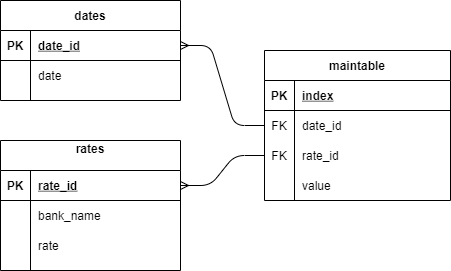

The diagram above was exported from draw.io. Its source (the exported page's mxGraphModel, read from the mxfile embedded in the PNG):
<mxGraphModel dx="1278" dy="579" grid="1" gridSize="10" guides="1" tooltips="1" connect="1" arrows="1" fold="1" page="1" pageScale="1" pageWidth="827" pageHeight="1169" math="0" shadow="0">
  <root>
    <mxCell id="0" />
    <mxCell id="1" parent="0" />
    <mxCell id="HsSY_F-6lxz-YOSixC23-1" value="maintable" style="shape=table;startSize=30;container=1;collapsible=1;childLayout=tableLayout;fixedRows=1;rowLines=0;fontStyle=1;align=center;resizeLast=1;" parent="1" vertex="1">
      <mxGeometry x="324" y="110" width="186" height="150" as="geometry" />
    </mxCell>
    <mxCell id="HsSY_F-6lxz-YOSixC23-2" value="" style="shape=partialRectangle;collapsible=0;dropTarget=0;pointerEvents=0;fillColor=none;top=0;left=0;bottom=1;right=0;points=[[0,0.5],[1,0.5]];portConstraint=eastwest;" parent="HsSY_F-6lxz-YOSixC23-1" vertex="1">
      <mxGeometry y="30" width="186" height="30" as="geometry" />
    </mxCell>
    <mxCell id="HsSY_F-6lxz-YOSixC23-3" value="PK" style="shape=partialRectangle;connectable=0;fillColor=none;top=0;left=0;bottom=0;right=0;fontStyle=1;overflow=hidden;" parent="HsSY_F-6lxz-YOSixC23-2" vertex="1">
      <mxGeometry width="30" height="30" as="geometry" />
    </mxCell>
    <mxCell id="HsSY_F-6lxz-YOSixC23-4" value="index" style="shape=partialRectangle;connectable=0;fillColor=none;top=0;left=0;bottom=0;right=0;align=left;spacingLeft=6;fontStyle=5;overflow=hidden;" parent="HsSY_F-6lxz-YOSixC23-2" vertex="1">
      <mxGeometry x="30" width="156" height="30" as="geometry" />
    </mxCell>
    <mxCell id="HsSY_F-6lxz-YOSixC23-5" value="" style="shape=partialRectangle;collapsible=0;dropTarget=0;pointerEvents=0;fillColor=none;top=0;left=0;bottom=0;right=0;points=[[0,0.5],[1,0.5]];portConstraint=eastwest;" parent="HsSY_F-6lxz-YOSixC23-1" vertex="1">
      <mxGeometry y="60" width="186" height="30" as="geometry" />
    </mxCell>
    <mxCell id="HsSY_F-6lxz-YOSixC23-6" value="FK" style="shape=partialRectangle;connectable=0;fillColor=none;top=0;left=0;bottom=0;right=0;editable=1;overflow=hidden;" parent="HsSY_F-6lxz-YOSixC23-5" vertex="1">
      <mxGeometry width="30" height="30" as="geometry" />
    </mxCell>
    <mxCell id="HsSY_F-6lxz-YOSixC23-7" value="date_id" style="shape=partialRectangle;connectable=0;fillColor=none;top=0;left=0;bottom=0;right=0;align=left;spacingLeft=6;overflow=hidden;" parent="HsSY_F-6lxz-YOSixC23-5" vertex="1">
      <mxGeometry x="30" width="156" height="30" as="geometry" />
    </mxCell>
    <mxCell id="HsSY_F-6lxz-YOSixC23-8" value="" style="shape=partialRectangle;collapsible=0;dropTarget=0;pointerEvents=0;fillColor=none;top=0;left=0;bottom=0;right=0;points=[[0,0.5],[1,0.5]];portConstraint=eastwest;" parent="HsSY_F-6lxz-YOSixC23-1" vertex="1">
      <mxGeometry y="90" width="186" height="30" as="geometry" />
    </mxCell>
    <mxCell id="HsSY_F-6lxz-YOSixC23-9" value="FK" style="shape=partialRectangle;connectable=0;fillColor=none;top=0;left=0;bottom=0;right=0;editable=1;overflow=hidden;" parent="HsSY_F-6lxz-YOSixC23-8" vertex="1">
      <mxGeometry width="30" height="30" as="geometry" />
    </mxCell>
    <mxCell id="HsSY_F-6lxz-YOSixC23-10" value="rate_id" style="shape=partialRectangle;connectable=0;fillColor=none;top=0;left=0;bottom=0;right=0;align=left;spacingLeft=6;overflow=hidden;" parent="HsSY_F-6lxz-YOSixC23-8" vertex="1">
      <mxGeometry x="30" width="156" height="30" as="geometry" />
    </mxCell>
    <mxCell id="HsSY_F-6lxz-YOSixC23-11" value="" style="shape=partialRectangle;collapsible=0;dropTarget=0;pointerEvents=0;fillColor=none;top=0;left=0;bottom=0;right=0;points=[[0,0.5],[1,0.5]];portConstraint=eastwest;" parent="HsSY_F-6lxz-YOSixC23-1" vertex="1">
      <mxGeometry y="120" width="186" height="30" as="geometry" />
    </mxCell>
    <mxCell id="HsSY_F-6lxz-YOSixC23-12" value="" style="shape=partialRectangle;connectable=0;fillColor=none;top=0;left=0;bottom=0;right=0;editable=1;overflow=hidden;" parent="HsSY_F-6lxz-YOSixC23-11" vertex="1">
      <mxGeometry width="30" height="30" as="geometry" />
    </mxCell>
    <mxCell id="HsSY_F-6lxz-YOSixC23-13" value="value" style="shape=partialRectangle;connectable=0;fillColor=none;top=0;left=0;bottom=0;right=0;align=left;spacingLeft=6;overflow=hidden;" parent="HsSY_F-6lxz-YOSixC23-11" vertex="1">
      <mxGeometry x="30" width="156" height="30" as="geometry" />
    </mxCell>
    <mxCell id="HsSY_F-6lxz-YOSixC23-29" value="dates" style="shape=table;startSize=30;container=1;collapsible=1;childLayout=tableLayout;fixedRows=1;rowLines=0;fontStyle=1;align=center;resizeLast=1;" parent="1" vertex="1">
      <mxGeometry x="60" y="60" width="180" height="100" as="geometry" />
    </mxCell>
    <mxCell id="HsSY_F-6lxz-YOSixC23-30" value="" style="shape=partialRectangle;collapsible=0;dropTarget=0;pointerEvents=0;fillColor=none;top=0;left=0;bottom=1;right=0;points=[[0,0.5],[1,0.5]];portConstraint=eastwest;" parent="HsSY_F-6lxz-YOSixC23-29" vertex="1">
      <mxGeometry y="30" width="180" height="30" as="geometry" />
    </mxCell>
    <mxCell id="HsSY_F-6lxz-YOSixC23-31" value="PK" style="shape=partialRectangle;connectable=0;fillColor=none;top=0;left=0;bottom=0;right=0;fontStyle=1;overflow=hidden;" parent="HsSY_F-6lxz-YOSixC23-30" vertex="1">
      <mxGeometry width="30" height="30" as="geometry" />
    </mxCell>
    <mxCell id="HsSY_F-6lxz-YOSixC23-32" value="date_id" style="shape=partialRectangle;connectable=0;fillColor=none;top=0;left=0;bottom=0;right=0;align=left;spacingLeft=6;fontStyle=5;overflow=hidden;" parent="HsSY_F-6lxz-YOSixC23-30" vertex="1">
      <mxGeometry x="30" width="150" height="30" as="geometry" />
    </mxCell>
    <mxCell id="HsSY_F-6lxz-YOSixC23-33" value="" style="shape=partialRectangle;collapsible=0;dropTarget=0;pointerEvents=0;fillColor=none;top=0;left=0;bottom=0;right=0;points=[[0,0.5],[1,0.5]];portConstraint=eastwest;" parent="HsSY_F-6lxz-YOSixC23-29" vertex="1">
      <mxGeometry y="60" width="180" height="30" as="geometry" />
    </mxCell>
    <mxCell id="HsSY_F-6lxz-YOSixC23-34" value="" style="shape=partialRectangle;connectable=0;fillColor=none;top=0;left=0;bottom=0;right=0;editable=1;overflow=hidden;" parent="HsSY_F-6lxz-YOSixC23-33" vertex="1">
      <mxGeometry width="30" height="30" as="geometry" />
    </mxCell>
    <mxCell id="HsSY_F-6lxz-YOSixC23-35" value="date" style="shape=partialRectangle;connectable=0;fillColor=none;top=0;left=0;bottom=0;right=0;align=left;spacingLeft=6;overflow=hidden;" parent="HsSY_F-6lxz-YOSixC23-33" vertex="1">
      <mxGeometry x="30" width="150" height="30" as="geometry" />
    </mxCell>
    <mxCell id="HsSY_F-6lxz-YOSixC23-42" value="rates&#10;" style="shape=table;startSize=30;container=1;collapsible=1;childLayout=tableLayout;fixedRows=1;rowLines=0;fontStyle=1;align=center;resizeLast=1;" parent="1" vertex="1">
      <mxGeometry x="60" y="200" width="180" height="130" as="geometry" />
    </mxCell>
    <mxCell id="HsSY_F-6lxz-YOSixC23-43" value="" style="shape=partialRectangle;collapsible=0;dropTarget=0;pointerEvents=0;fillColor=none;top=0;left=0;bottom=1;right=0;points=[[0,0.5],[1,0.5]];portConstraint=eastwest;" parent="HsSY_F-6lxz-YOSixC23-42" vertex="1">
      <mxGeometry y="30" width="180" height="30" as="geometry" />
    </mxCell>
    <mxCell id="HsSY_F-6lxz-YOSixC23-44" value="PK" style="shape=partialRectangle;connectable=0;fillColor=none;top=0;left=0;bottom=0;right=0;fontStyle=1;overflow=hidden;" parent="HsSY_F-6lxz-YOSixC23-43" vertex="1">
      <mxGeometry width="30" height="30" as="geometry" />
    </mxCell>
    <mxCell id="HsSY_F-6lxz-YOSixC23-45" value="rate_id" style="shape=partialRectangle;connectable=0;fillColor=none;top=0;left=0;bottom=0;right=0;align=left;spacingLeft=6;fontStyle=5;overflow=hidden;" parent="HsSY_F-6lxz-YOSixC23-43" vertex="1">
      <mxGeometry x="30" width="150" height="30" as="geometry" />
    </mxCell>
    <mxCell id="HsSY_F-6lxz-YOSixC23-46" value="" style="shape=partialRectangle;collapsible=0;dropTarget=0;pointerEvents=0;fillColor=none;top=0;left=0;bottom=0;right=0;points=[[0,0.5],[1,0.5]];portConstraint=eastwest;" parent="HsSY_F-6lxz-YOSixC23-42" vertex="1">
      <mxGeometry y="60" width="180" height="30" as="geometry" />
    </mxCell>
    <mxCell id="HsSY_F-6lxz-YOSixC23-47" value="" style="shape=partialRectangle;connectable=0;fillColor=none;top=0;left=0;bottom=0;right=0;editable=1;overflow=hidden;" parent="HsSY_F-6lxz-YOSixC23-46" vertex="1">
      <mxGeometry width="30" height="30" as="geometry" />
    </mxCell>
    <mxCell id="HsSY_F-6lxz-YOSixC23-48" value="bank_name" style="shape=partialRectangle;connectable=0;fillColor=none;top=0;left=0;bottom=0;right=0;align=left;spacingLeft=6;overflow=hidden;" parent="HsSY_F-6lxz-YOSixC23-46" vertex="1">
      <mxGeometry x="30" width="150" height="30" as="geometry" />
    </mxCell>
    <mxCell id="HsSY_F-6lxz-YOSixC23-49" value="" style="shape=partialRectangle;collapsible=0;dropTarget=0;pointerEvents=0;fillColor=none;top=0;left=0;bottom=0;right=0;points=[[0,0.5],[1,0.5]];portConstraint=eastwest;" parent="HsSY_F-6lxz-YOSixC23-42" vertex="1">
      <mxGeometry y="90" width="180" height="30" as="geometry" />
    </mxCell>
    <mxCell id="HsSY_F-6lxz-YOSixC23-50" value="" style="shape=partialRectangle;connectable=0;fillColor=none;top=0;left=0;bottom=0;right=0;editable=1;overflow=hidden;" parent="HsSY_F-6lxz-YOSixC23-49" vertex="1">
      <mxGeometry width="30" height="30" as="geometry" />
    </mxCell>
    <mxCell id="HsSY_F-6lxz-YOSixC23-51" value="rate" style="shape=partialRectangle;connectable=0;fillColor=none;top=0;left=0;bottom=0;right=0;align=left;spacingLeft=6;overflow=hidden;" parent="HsSY_F-6lxz-YOSixC23-49" vertex="1">
      <mxGeometry x="30" width="150" height="30" as="geometry" />
    </mxCell>
    <mxCell id="6JFzsrH5Je2ZgpOiFYoB-1" value="" style="edgeStyle=entityRelationEdgeStyle;fontSize=12;html=1;endArrow=ERmany;entryX=1;entryY=0.5;entryDx=0;entryDy=0;exitX=0;exitY=0.5;exitDx=0;exitDy=0;" edge="1" parent="1" source="HsSY_F-6lxz-YOSixC23-5" target="HsSY_F-6lxz-YOSixC23-30">
      <mxGeometry width="100" height="100" relative="1" as="geometry">
        <mxPoint x="360" y="350" as="sourcePoint" />
        <mxPoint x="460" y="250" as="targetPoint" />
      </mxGeometry>
    </mxCell>
    <mxCell id="6JFzsrH5Je2ZgpOiFYoB-2" value="" style="edgeStyle=entityRelationEdgeStyle;fontSize=12;html=1;endArrow=ERmany;entryX=1;entryY=0.5;entryDx=0;entryDy=0;exitX=0;exitY=0.5;exitDx=0;exitDy=0;" edge="1" parent="1" source="HsSY_F-6lxz-YOSixC23-8" target="HsSY_F-6lxz-YOSixC23-43">
      <mxGeometry width="100" height="100" relative="1" as="geometry">
        <mxPoint x="424" y="440" as="sourcePoint" />
        <mxPoint x="340" y="360" as="targetPoint" />
      </mxGeometry>
    </mxCell>
  </root>
</mxGraphModel>